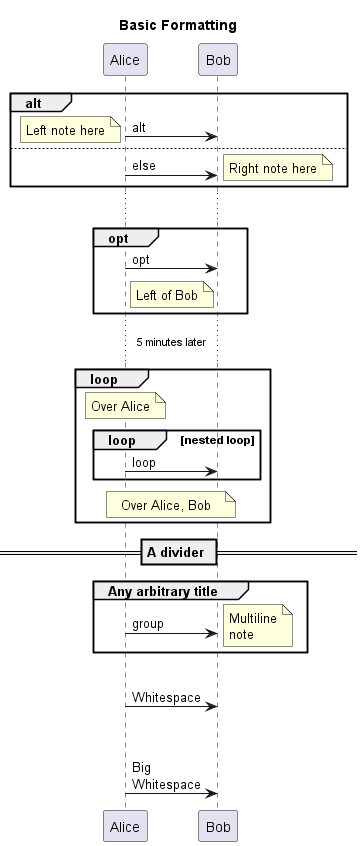

The diagram above was rendered by PlantUML. Its source (embedded in the PNG):
@startuml Basic Formatting
title Basic Formatting
skinparam maxMessageSize 50

alt
    Alice -> Bob : alt
    note left : Left note here
else
    Alice -> Bob : else
    note right : Right note here
end
...
opt
    Alice -> Bob : opt
    note left of Bob : Left of Bob
end
...5 minutes later...
loop
    note over Alice : Over Alice
    loop nested loop
        Alice -> Bob : loop
    end
    note over Alice, Bob : Over Alice, Bob
end
== A divider ==
group Any arbitrary title
    Alice -> Bob : group
    note right
        Multiline
        note
    end note
end
|||
Alice -> Bob : Whitespace
||40||
Alice -> Bob : Big Whitespace
@enduml